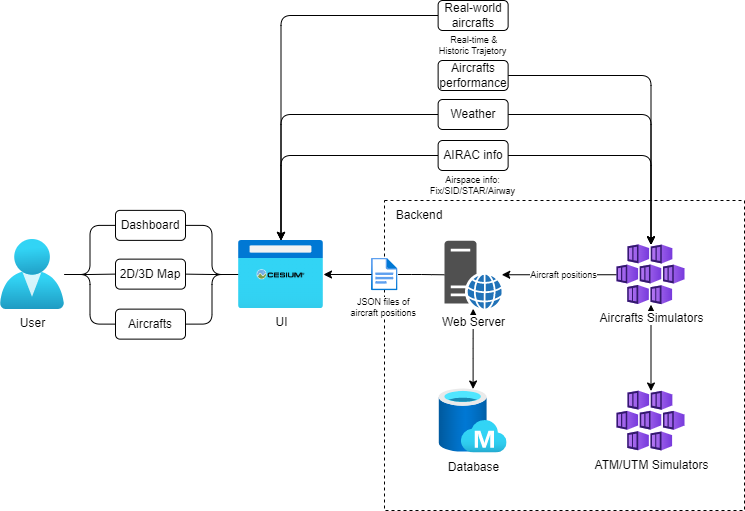

The diagram above was exported from draw.io. Its source (the exported page's mxGraphModel, read from the mxfile embedded in the PNG):
<mxGraphModel dx="1662" dy="800" grid="1" gridSize="10" guides="1" tooltips="1" connect="1" arrows="1" fold="1" page="1" pageScale="1" pageWidth="1169" pageHeight="827" math="0" shadow="0">
  <root>
    <mxCell id="0" />
    <mxCell id="1" parent="0" />
    <mxCell id="iUHQGTtbzER2-b-T9gWB-1" value="" style="rounded=0;whiteSpace=wrap;html=1;sketch=0;fontSize=9;dashed=1;glass=0;shadow=0;fillColor=none;strokeColor=default;perimeterSpacing=0;strokeWidth=1;" parent="1" vertex="1">
      <mxGeometry x="640" y="320" width="360" height="310" as="geometry" />
    </mxCell>
    <mxCell id="39dzsrXkAwHmj4iByXsz-2" style="edgeStyle=orthogonalEdgeStyle;curved=0;rounded=1;sketch=0;orthogonalLoop=1;jettySize=auto;html=1;fontSize=12;startArrow=classic;startFill=1;endArrow=classic;endFill=1;" parent="1" source="39dzsrXkAwHmj4iByXsz-1" target="bGZRKoMl6bXvBuexo8H3-1" edge="1">
      <mxGeometry relative="1" as="geometry">
        <mxPoint x="914" y="450" as="targetPoint" />
      </mxGeometry>
    </mxCell>
    <mxCell id="lK46wThC-WE1Td7-9-Ae-22" style="edgeStyle=orthogonalEdgeStyle;curved=0;rounded=1;sketch=0;orthogonalLoop=1;jettySize=auto;html=1;entryX=1;entryY=0.5;entryDx=0;entryDy=0;endArrow=none;endFill=0;" parent="1" source="lK46wThC-WE1Td7-9-Ae-9" target="lK46wThC-WE1Td7-9-Ae-21" edge="1">
      <mxGeometry relative="1" as="geometry" />
    </mxCell>
    <mxCell id="lK46wThC-WE1Td7-9-Ae-24" style="edgeStyle=orthogonalEdgeStyle;curved=0;rounded=1;sketch=0;orthogonalLoop=1;jettySize=auto;html=1;entryX=1;entryY=0.5;entryDx=0;entryDy=0;endArrow=none;endFill=0;" parent="1" source="lK46wThC-WE1Td7-9-Ae-9" target="lK46wThC-WE1Td7-9-Ae-23" edge="1">
      <mxGeometry relative="1" as="geometry" />
    </mxCell>
    <mxCell id="lK46wThC-WE1Td7-9-Ae-35" style="edgeStyle=orthogonalEdgeStyle;curved=0;rounded=1;sketch=0;orthogonalLoop=1;jettySize=auto;html=1;entryX=1;entryY=0.5;entryDx=0;entryDy=0;fontSize=7;endArrow=none;endFill=0;" parent="1" source="lK46wThC-WE1Td7-9-Ae-9" target="lK46wThC-WE1Td7-9-Ae-25" edge="1">
      <mxGeometry relative="1" as="geometry" />
    </mxCell>
    <mxCell id="lK46wThC-WE1Td7-9-Ae-38" style="edgeStyle=orthogonalEdgeStyle;curved=0;rounded=1;sketch=0;orthogonalLoop=1;jettySize=auto;html=1;entryX=0;entryY=0.5;entryDx=0;entryDy=0;fontSize=7;endArrow=none;endFill=0;startArrow=classic;startFill=1;" parent="1" source="lK46wThC-WE1Td7-9-Ae-9" target="lK46wThC-WE1Td7-9-Ae-26" edge="1">
      <mxGeometry relative="1" as="geometry">
        <Array as="points">
          <mxPoint x="537" y="275" />
        </Array>
      </mxGeometry>
    </mxCell>
    <mxCell id="lK46wThC-WE1Td7-9-Ae-39" style="edgeStyle=orthogonalEdgeStyle;curved=0;rounded=1;sketch=0;orthogonalLoop=1;jettySize=auto;html=1;entryX=0;entryY=0.5;entryDx=0;entryDy=0;fontSize=7;endArrow=none;endFill=0;startArrow=classic;startFill=1;" parent="1" source="lK46wThC-WE1Td7-9-Ae-9" target="lK46wThC-WE1Td7-9-Ae-36" edge="1">
      <mxGeometry relative="1" as="geometry">
        <Array as="points">
          <mxPoint x="536" y="234" />
        </Array>
      </mxGeometry>
    </mxCell>
    <mxCell id="lK46wThC-WE1Td7-9-Ae-40" style="edgeStyle=orthogonalEdgeStyle;curved=0;rounded=1;sketch=0;orthogonalLoop=1;jettySize=auto;html=1;fontSize=7;endArrow=none;endFill=0;startArrow=none;startFill=1;" parent="1" source="lK46wThC-WE1Td7-9-Ae-13" target="lK46wThC-WE1Td7-9-Ae-16" edge="1">
      <mxGeometry relative="1" as="geometry" />
    </mxCell>
    <mxCell id="lK46wThC-WE1Td7-9-Ae-9" value="UI" style="aspect=fixed;html=1;points=[];align=center;image;fontSize=12;image=img/lib/azure2/general/Browser.svg;rounded=0;labelBackgroundColor=none;labelBorderColor=none;sketch=0;" parent="1" vertex="1">
      <mxGeometry x="494" y="360" width="85" height="68" as="geometry" />
    </mxCell>
    <mxCell id="lK46wThC-WE1Td7-9-Ae-51" style="edgeStyle=orthogonalEdgeStyle;curved=0;rounded=1;sketch=0;orthogonalLoop=1;jettySize=auto;html=1;entryX=0;entryY=0.5;entryDx=0;entryDy=0;fontSize=9;startArrow=none;startFill=0;endArrow=none;endFill=0;" parent="1" source="lK46wThC-WE1Td7-9-Ae-11" target="lK46wThC-WE1Td7-9-Ae-21" edge="1">
      <mxGeometry relative="1" as="geometry" />
    </mxCell>
    <mxCell id="lK46wThC-WE1Td7-9-Ae-52" style="edgeStyle=orthogonalEdgeStyle;curved=0;rounded=1;sketch=0;orthogonalLoop=1;jettySize=auto;html=1;fontSize=9;startArrow=none;startFill=0;endArrow=none;endFill=0;" parent="1" source="lK46wThC-WE1Td7-9-Ae-11" target="lK46wThC-WE1Td7-9-Ae-23" edge="1">
      <mxGeometry relative="1" as="geometry" />
    </mxCell>
    <mxCell id="lK46wThC-WE1Td7-9-Ae-53" style="edgeStyle=orthogonalEdgeStyle;curved=0;rounded=1;sketch=0;orthogonalLoop=1;jettySize=auto;html=1;entryX=0;entryY=0.5;entryDx=0;entryDy=0;fontSize=9;startArrow=none;startFill=0;endArrow=none;endFill=0;" parent="1" source="lK46wThC-WE1Td7-9-Ae-11" target="lK46wThC-WE1Td7-9-Ae-25" edge="1">
      <mxGeometry relative="1" as="geometry" />
    </mxCell>
    <mxCell id="lK46wThC-WE1Td7-9-Ae-11" value="User" style="aspect=fixed;html=1;points=[];align=center;image;fontSize=12;image=img/lib/azure2/identity/Users.svg;rounded=0;labelBackgroundColor=none;labelBorderColor=none;sketch=0;" parent="1" vertex="1">
      <mxGeometry x="256" y="359" width="64" height="70" as="geometry" />
    </mxCell>
    <mxCell id="lK46wThC-WE1Td7-9-Ae-17" style="edgeStyle=orthogonalEdgeStyle;curved=0;rounded=1;sketch=0;orthogonalLoop=1;jettySize=auto;html=1;" parent="1" source="bGZRKoMl6bXvBuexo8H3-1" target="lK46wThC-WE1Td7-9-Ae-16" edge="1">
      <mxGeometry relative="1" as="geometry">
        <mxPoint x="894" y="394.0833333333335" as="sourcePoint" />
      </mxGeometry>
    </mxCell>
    <mxCell id="lK46wThC-WE1Td7-9-Ae-46" value="Aircraft positions" style="edgeLabel;html=1;align=center;verticalAlign=middle;resizable=0;points=[];fontSize=9;" parent="lK46wThC-WE1Td7-9-Ae-17" vertex="1" connectable="0">
      <mxGeometry x="-0.2715" y="1" relative="1" as="geometry">
        <mxPoint x="-12" y="-1" as="offset" />
      </mxGeometry>
    </mxCell>
    <mxCell id="lK46wThC-WE1Td7-9-Ae-21" value="Dashboard" style="rounded=1;whiteSpace=wrap;html=1;sketch=0;" parent="1" vertex="1">
      <mxGeometry x="371" y="329.88" width="70" height="30" as="geometry" />
    </mxCell>
    <mxCell id="lK46wThC-WE1Td7-9-Ae-23" value="2D/3D Map" style="rounded=1;whiteSpace=wrap;html=1;sketch=0;" parent="1" vertex="1">
      <mxGeometry x="371" y="378.63" width="70" height="30" as="geometry" />
    </mxCell>
    <mxCell id="lK46wThC-WE1Td7-9-Ae-25" value="Aircrafts" style="rounded=1;whiteSpace=wrap;html=1;sketch=0;" parent="1" vertex="1">
      <mxGeometry x="371" y="428.63" width="70" height="30" as="geometry" />
    </mxCell>
    <mxCell id="39dzsrXkAwHmj4iByXsz-8" style="edgeStyle=orthogonalEdgeStyle;curved=0;rounded=1;sketch=0;orthogonalLoop=1;jettySize=auto;html=1;fontSize=12;startArrow=none;startFill=0;endArrow=classic;endFill=1;" parent="1" source="lK46wThC-WE1Td7-9-Ae-36" target="bGZRKoMl6bXvBuexo8H3-1" edge="1">
      <mxGeometry relative="1" as="geometry" />
    </mxCell>
    <mxCell id="lK46wThC-WE1Td7-9-Ae-36" value="Weather" style="rounded=1;whiteSpace=wrap;html=1;sketch=0;" parent="1" vertex="1">
      <mxGeometry x="693.63" y="219" width="70" height="30" as="geometry" />
    </mxCell>
    <mxCell id="lK46wThC-WE1Td7-9-Ae-13" value="JSON files of &lt;br style=&quot;font-size: 9px;&quot;&gt;aircraft positions&amp;nbsp;" style="aspect=fixed;html=1;points=[];align=center;image;fontSize=9;image=img/lib/azure2/general/File.svg;rounded=0;sketch=0;" parent="1" vertex="1">
      <mxGeometry x="627" y="377.62" width="26.58" height="32.75" as="geometry" />
    </mxCell>
    <mxCell id="lK46wThC-WE1Td7-9-Ae-50" value="" style="edgeStyle=orthogonalEdgeStyle;curved=0;rounded=1;sketch=0;orthogonalLoop=1;jettySize=auto;html=1;fontSize=7;endArrow=none;endFill=0;startArrow=classic;startFill=1;" parent="1" source="lK46wThC-WE1Td7-9-Ae-9" target="lK46wThC-WE1Td7-9-Ae-13" edge="1">
      <mxGeometry relative="1" as="geometry">
        <mxPoint x="579" y="394" as="sourcePoint" />
        <mxPoint x="711.0000000000002" y="394" as="targetPoint" />
      </mxGeometry>
    </mxCell>
    <mxCell id="lK46wThC-WE1Td7-9-Ae-57" style="edgeStyle=orthogonalEdgeStyle;curved=0;rounded=1;sketch=0;orthogonalLoop=1;jettySize=auto;html=1;fontSize=9;startArrow=none;startFill=0;endArrow=classic;endFill=1;" parent="1" source="lK46wThC-WE1Td7-9-Ae-56" target="lK46wThC-WE1Td7-9-Ae-9" edge="1">
      <mxGeometry relative="1" as="geometry" />
    </mxCell>
    <mxCell id="bGZRKoMl6bXvBuexo8H3-1" value="Aircrafts Simulators" style="aspect=fixed;html=1;points=[];align=center;image;fontSize=12;image=img/lib/azure2/compute/Container_Services_Deprecated.svg;rounded=0;sketch=0;" parent="1" vertex="1">
      <mxGeometry x="872.5" y="364.25" width="68" height="60" as="geometry" />
    </mxCell>
    <mxCell id="iUHQGTtbzER2-b-T9gWB-2" value="Backend" style="text;html=1;strokeColor=none;fillColor=none;align=center;verticalAlign=middle;whiteSpace=wrap;rounded=0;shadow=0;glass=0;dashed=1;sketch=0;fontSize=12;" parent="1" vertex="1">
      <mxGeometry x="645" y="320" width="60" height="30" as="geometry" />
    </mxCell>
    <mxCell id="39dzsrXkAwHmj4iByXsz-1" value="ATM/UTM Simulators" style="aspect=fixed;html=1;points=[];align=center;image;fontSize=12;image=img/lib/azure2/containers/Kubernetes_Services.svg;rounded=0;shadow=0;glass=0;dashed=1;sketch=0;strokeColor=default;strokeWidth=1;fillColor=none;" parent="1" vertex="1">
      <mxGeometry x="872.5" y="510.5" width="68" height="60" as="geometry" />
    </mxCell>
    <mxCell id="39dzsrXkAwHmj4iByXsz-5" value="" style="group" parent="1" vertex="1" connectable="0">
      <mxGeometry x="691.13" y="260" width="75" height="60" as="geometry" />
    </mxCell>
    <mxCell id="lK46wThC-WE1Td7-9-Ae-26" value="AIRAC info" style="rounded=1;whiteSpace=wrap;html=1;sketch=0;" parent="39dzsrXkAwHmj4iByXsz-5" vertex="1">
      <mxGeometry x="2.5" width="70" height="30" as="geometry" />
    </mxCell>
    <mxCell id="lK46wThC-WE1Td7-9-Ae-34" value="Airspace info:&lt;br style=&quot;font-size: 9px;&quot;&gt;Fix/SID/STAR/Airway" style="text;html=1;strokeColor=none;fillColor=none;align=center;verticalAlign=middle;rounded=0;sketch=0;fontSize=9;whiteSpace=wrap;" parent="39dzsrXkAwHmj4iByXsz-5" vertex="1">
      <mxGeometry y="30" width="75" height="30" as="geometry" />
    </mxCell>
    <mxCell id="39dzsrXkAwHmj4iByXsz-6" value="" style="group;fontSize=9;" parent="1" vertex="1" connectable="0">
      <mxGeometry x="691.13" y="120" width="75" height="60" as="geometry" />
    </mxCell>
    <mxCell id="lK46wThC-WE1Td7-9-Ae-56" value="Real-world aircrafts" style="rounded=1;whiteSpace=wrap;html=1;sketch=0;" parent="39dzsrXkAwHmj4iByXsz-6" vertex="1">
      <mxGeometry x="2.5" width="70" height="30" as="geometry" />
    </mxCell>
    <mxCell id="39dzsrXkAwHmj4iByXsz-4" value="&amp;nbsp;Real-time &amp;amp; Historic Trajetory" style="text;html=1;strokeColor=none;fillColor=none;align=center;verticalAlign=middle;rounded=0;sketch=0;fontSize=9;whiteSpace=wrap;" parent="39dzsrXkAwHmj4iByXsz-6" vertex="1">
      <mxGeometry y="30" width="75" height="30" as="geometry" />
    </mxCell>
    <mxCell id="39dzsrXkAwHmj4iByXsz-7" style="edgeStyle=orthogonalEdgeStyle;curved=0;rounded=1;sketch=0;orthogonalLoop=1;jettySize=auto;html=1;fontSize=12;startArrow=none;startFill=0;endArrow=classic;endFill=1;" parent="1" source="lK46wThC-WE1Td7-9-Ae-26" target="bGZRKoMl6bXvBuexo8H3-1" edge="1">
      <mxGeometry relative="1" as="geometry" />
    </mxCell>
    <mxCell id="39dzsrXkAwHmj4iByXsz-17" style="edgeStyle=orthogonalEdgeStyle;curved=0;rounded=1;sketch=0;orthogonalLoop=1;jettySize=auto;html=1;fontSize=12;startArrow=classic;startFill=1;endArrow=classic;endFill=1;" parent="1" source="lK46wThC-WE1Td7-9-Ae-47" target="lK46wThC-WE1Td7-9-Ae-16" edge="1">
      <mxGeometry relative="1" as="geometry">
        <mxPoint x="720" y="508.5" as="sourcePoint" />
        <mxPoint x="720" y="422.25" as="targetPoint" />
      </mxGeometry>
    </mxCell>
    <mxCell id="lK46wThC-WE1Td7-9-Ae-47" value="Database" style="aspect=fixed;html=1;points=[];align=center;image;fontSize=12;image=img/lib/azure2/databases/Managed_Database.svg;rounded=0;sketch=0;" parent="1" vertex="1">
      <mxGeometry x="694.63" y="508.5" width="68" height="64" as="geometry" />
    </mxCell>
    <mxCell id="lK46wThC-WE1Td7-9-Ae-16" value="Web Server" style="sketch=0;pointerEvents=1;shadow=0;dashed=0;html=1;strokeColor=none;fillColor=#505050;labelPosition=center;verticalLabelPosition=bottom;verticalAlign=top;outlineConnect=0;align=center;shape=mxgraph.office.servers.web_server_blue;rounded=0;labelBackgroundColor=default;" parent="1" vertex="1">
      <mxGeometry x="700" y="360.25" width="57.26" height="68" as="geometry" />
    </mxCell>
    <mxCell id="39dzsrXkAwHmj4iByXsz-19" style="edgeStyle=orthogonalEdgeStyle;curved=0;rounded=1;sketch=0;orthogonalLoop=1;jettySize=auto;html=1;fontSize=12;startArrow=none;startFill=0;endArrow=classic;endFill=1;" parent="1" source="39dzsrXkAwHmj4iByXsz-18" target="bGZRKoMl6bXvBuexo8H3-1" edge="1">
      <mxGeometry relative="1" as="geometry" />
    </mxCell>
    <mxCell id="39dzsrXkAwHmj4iByXsz-18" value="Aircrafts performance" style="rounded=1;whiteSpace=wrap;html=1;sketch=0;" parent="1" vertex="1">
      <mxGeometry x="693.63" y="180" width="70" height="30" as="geometry" />
    </mxCell>
    <mxCell id="39dzsrXkAwHmj4iByXsz-20" value="" style="shape=image;verticalLabelPosition=bottom;labelBackgroundColor=#ffffff;verticalAlign=top;aspect=fixed;imageAspect=0;image=https://cesium.com/learn/cesiumjs/ref-doc/Images/CesiumLogo.png;" parent="1" vertex="1">
      <mxGeometry x="512.63" y="389.25" width="47.74" height="10" as="geometry" />
    </mxCell>
  </root>
</mxGraphModel>